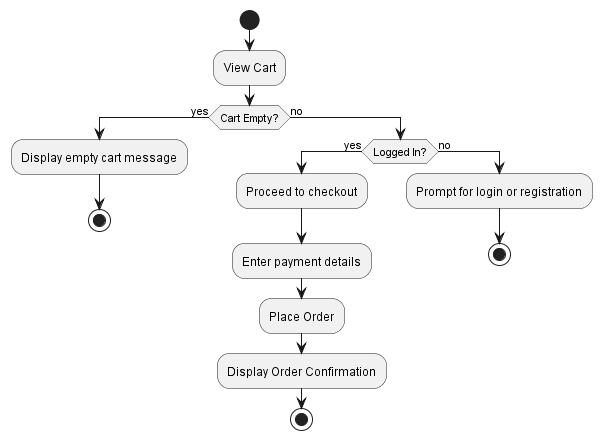

The diagram above was rendered by PlantUML. Its source (embedded in the PNG):
@startuml
start
:View Cart;
if (Cart Empty?) then (yes)
  :Display empty cart message;
  stop
else (no)
  if (Logged In?) then (yes)
    :Proceed to checkout;
    :Enter payment details;
    :Place Order;
    :Display Order Confirmation;
    stop
  else (no)
    :Prompt for login or registration;
    stop 
  endif
endif
@enduml